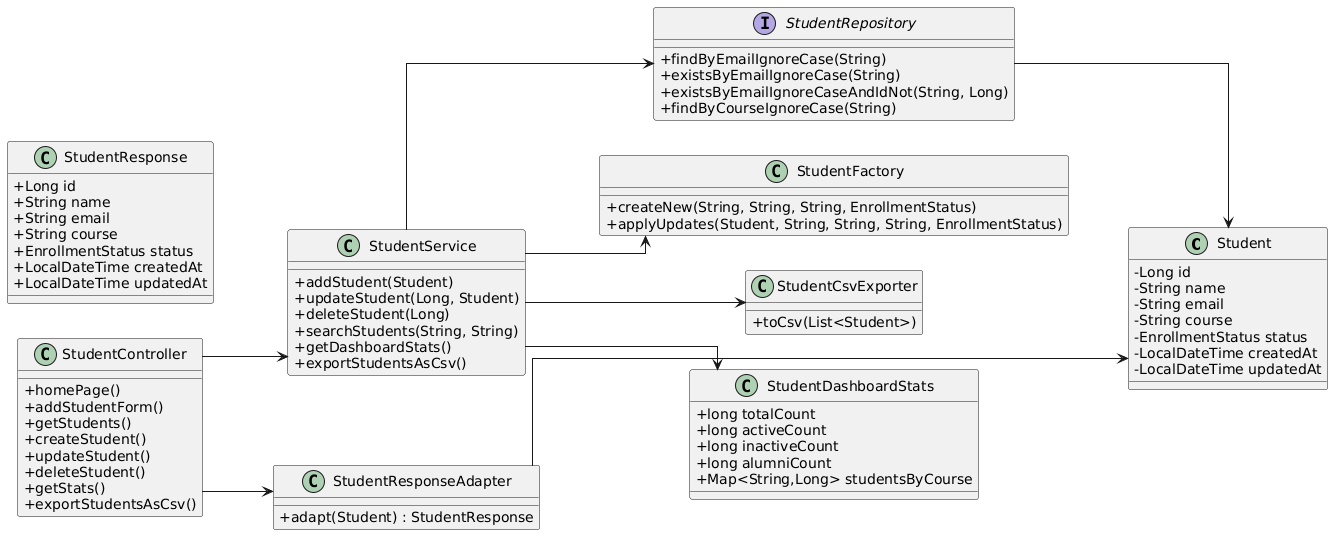

The diagram above was rendered by PlantUML. Its source (embedded in the PNG):
@startuml
left to right direction
skinparam classAttributeIconSize 0
skinparam linetype ortho

class Student {
-Long id
-String name
-String email
-String course
-EnrollmentStatus status
-LocalDateTime createdAt
-LocalDateTime updatedAt
}

class StudentController {
+homePage()
+addStudentForm()
+getStudents()
+createStudent()
+updateStudent()
+deleteStudent()
+getStats()
+exportStudentsAsCsv()
}

class StudentService {
+addStudent(Student)
+updateStudent(Long, Student)
+deleteStudent(Long)
+searchStudents(String, String)
+getDashboardStats()
+exportStudentsAsCsv()
}

interface StudentRepository {
+findByEmailIgnoreCase(String)
+existsByEmailIgnoreCase(String)
+existsByEmailIgnoreCaseAndIdNot(String, Long)
+findByCourseIgnoreCase(String)
}

class StudentFactory {
+createNew(String, String, String, EnrollmentStatus)
+applyUpdates(Student, String, String, String, EnrollmentStatus)
}

class StudentCsvExporter {
+toCsv(List<Student>)
}


class StudentResponse {
+Long id
+String name
+String email
+String course
+EnrollmentStatus status
+LocalDateTime createdAt
+LocalDateTime updatedAt
}

class StudentResponseAdapter {
+adapt(Student) : StudentResponse
}

class StudentDashboardStats {
+long totalCount
+long activeCount
+long inactiveCount
+long alumniCount
+Map<String,Long> studentsByCourse
}

StudentController --> StudentService
StudentController --> StudentResponseAdapter
StudentService --> StudentRepository
StudentService --> StudentFactory
StudentService --> StudentCsvExporter
StudentResponseAdapter --> Student
StudentService --> StudentDashboardStats
StudentRepository --> Student
@enduml